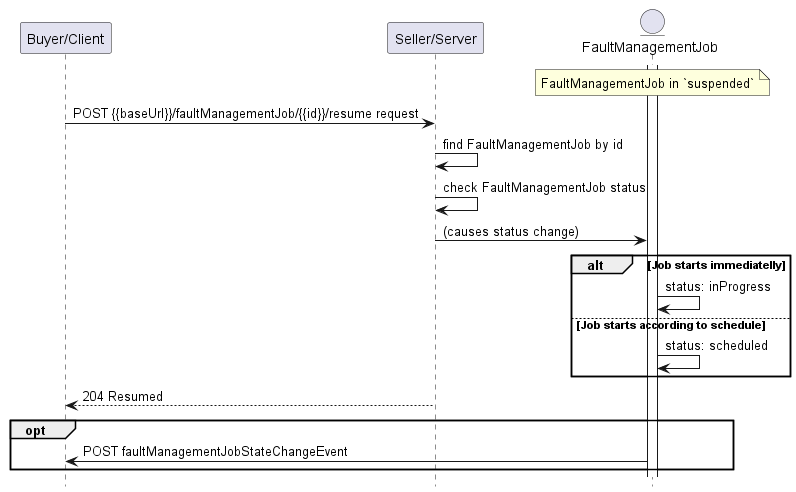

The diagram above was rendered by PlantUML. Its source (embedded in the PNG):
@startuml useCase11

hide footbox

participant "Buyer/Client" as B
participant "Seller/Server" as S

entity "FaultManagementJob" as FJ
activate FJ

note over FJ: FaultManagementJob in `suspended`

B -> S : POST {{baseUrl}}/faultManagementJob/{{id}}/resume request

S -> S : find FaultManagementJob by id
S -> S : check FaultManagementJob status
S -> FJ : (causes status change)
alt Job starts immediatelly
    FJ -> FJ: status: inProgress
else Job starts according to schedule
    FJ -> FJ: status: scheduled
end

B <-- S : 204 Resumed

opt
    FJ -> B: POST faultManagementJobStateChangeEvent
end

@enduml